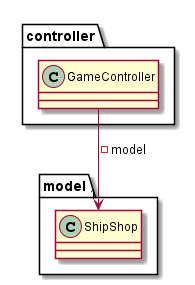

The diagram above was rendered by PlantUML. Its source (embedded in the PNG):
@startuml

package controller{

    class GameController{

    }

}

package model{
    class ShipShop{
    
    }
}

GameController --> "1" ShipShop: - model
@enduml